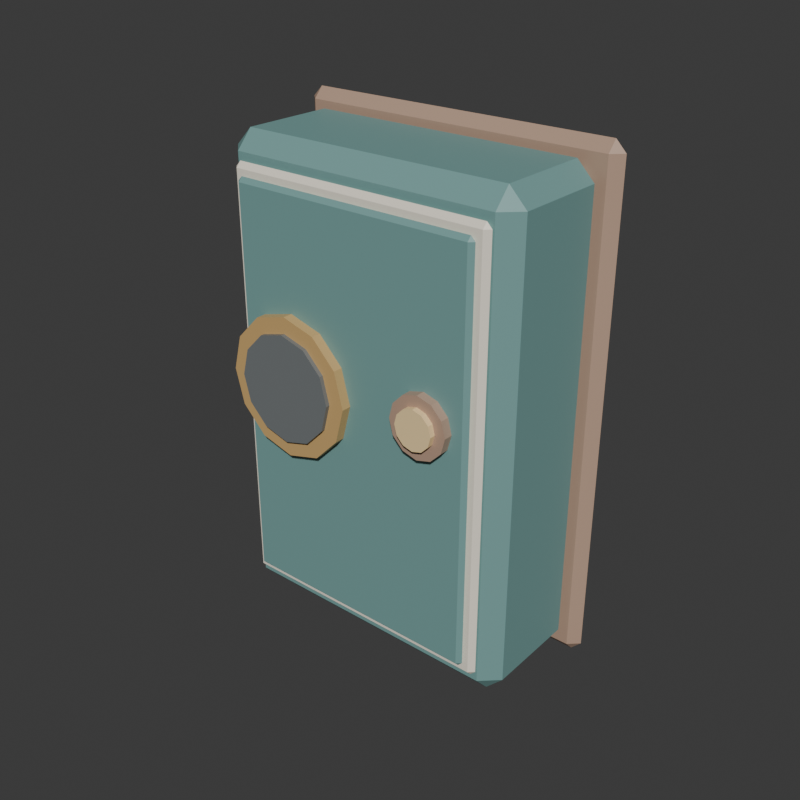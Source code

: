 # Source: P14_solid_repair_candidate.blend  (saved by Blender 5.2.45; exported with 4.5.12 LTS)
import bpy
from mathutils import Matrix  # noqa: F401  (used for matrix-valued properties, if any)

bpy.ops.wm.read_factory_settings(use_empty=True)
scene = bpy.context.scene
scene.name = 'Scene'

# ---- collections
col_collection = bpy.data.collections.new('Collection'); scene.collection.children.link(col_collection)

# ---- materials (node trees are filled in below, after node groups)
mat_fz_solid_walnut = bpy.data.materials.new('FZ Solid Walnut')
mat_fz_solid_walnut.diffuse_color = (0.4745, 0.3176, 0.2314, 1.0)
mat_fz_solid_teal = bpy.data.materials.new('FZ Solid Teal')
mat_fz_solid_teal.diffuse_color = (0.1843, 0.3608, 0.3451, 1.0)
mat_fz_solid_cream = bpy.data.materials.new('FZ Solid Cream')
mat_fz_solid_cream.diffuse_color = (0.9098, 0.8471, 0.7176, 1.0)
mat_fz_solid_brass = bpy.data.materials.new('FZ Solid Brass')
mat_fz_solid_brass.diffuse_color = (0.62, 0.4, 0.16, 1.0)
mat_fz_solid_graphite = bpy.data.materials.new('FZ Solid Graphite')
mat_fz_solid_graphite.diffuse_color = (0.1725, 0.1882, 0.1922, 1.0)
mat_fz_solid_amber = bpy.data.materials.new('FZ Solid Amber')
mat_fz_solid_amber.diffuse_color = (0.9529, 0.7137, 0.3725, 1.0)

# ---- material node trees
mat_fz_solid_walnut.use_nodes = True; mat_fz_solid_walnut.node_tree.nodes.clear()
_N = mat_fz_solid_walnut.node_tree.nodes; _L = mat_fz_solid_walnut.node_tree.links
n0 = _N.new('ShaderNodeBsdfPrincipled'); n0.name = 'Principled BSDF'; n0.location = (-200, 100)
n0.inputs[0].default_value = (0.4745, 0.3176, 0.2314, 1.0)
n0.inputs[10].default_value = 0.005
n1 = _N.new('ShaderNodeOutputMaterial'); n1.name = 'Material Output'; n1.location = (200, 100)
_L.new(n0.outputs[0], n1.inputs[0])
n1.is_active_output = True
mat_fz_solid_teal.use_nodes = True; mat_fz_solid_teal.node_tree.nodes.clear()
_N = mat_fz_solid_teal.node_tree.nodes; _L = mat_fz_solid_teal.node_tree.links
n0 = _N.new('ShaderNodeBsdfPrincipled'); n0.name = 'Principled BSDF'; n0.location = (-200, 100)
n0.inputs[0].default_value = (0.1843, 0.3608, 0.3451, 1.0)
n0.inputs[10].default_value = 0.005
n1 = _N.new('ShaderNodeOutputMaterial'); n1.name = 'Material Output'; n1.location = (200, 100)
_L.new(n0.outputs[0], n1.inputs[0])
n1.is_active_output = True
mat_fz_solid_cream.use_nodes = True; mat_fz_solid_cream.node_tree.nodes.clear()
_N = mat_fz_solid_cream.node_tree.nodes; _L = mat_fz_solid_cream.node_tree.links
n0 = _N.new('ShaderNodeBsdfPrincipled'); n0.name = 'Principled BSDF'; n0.location = (-200, 100)
n0.inputs[0].default_value = (0.9098, 0.8471, 0.7176, 1.0)
n0.inputs[10].default_value = 0.005
n1 = _N.new('ShaderNodeOutputMaterial'); n1.name = 'Material Output'; n1.location = (200, 100)
_L.new(n0.outputs[0], n1.inputs[0])
n1.is_active_output = True
mat_fz_solid_brass.use_nodes = True; mat_fz_solid_brass.node_tree.nodes.clear()
_N = mat_fz_solid_brass.node_tree.nodes; _L = mat_fz_solid_brass.node_tree.links
n0 = _N.new('ShaderNodeBsdfPrincipled'); n0.name = 'Principled BSDF'; n0.location = (-200, 100)
n0.inputs[0].default_value = (0.62, 0.4, 0.16, 1.0)
n0.inputs[10].default_value = 0.005
n1 = _N.new('ShaderNodeOutputMaterial'); n1.name = 'Material Output'; n1.location = (200, 100)
_L.new(n0.outputs[0], n1.inputs[0])
n1.is_active_output = True
mat_fz_solid_graphite.use_nodes = True; mat_fz_solid_graphite.node_tree.nodes.clear()
_N = mat_fz_solid_graphite.node_tree.nodes; _L = mat_fz_solid_graphite.node_tree.links
n0 = _N.new('ShaderNodeBsdfPrincipled'); n0.name = 'Principled BSDF'; n0.location = (-200, 100)
n0.inputs[0].default_value = (0.1725, 0.1882, 0.1922, 1.0)
n0.inputs[10].default_value = 0.005
n1 = _N.new('ShaderNodeOutputMaterial'); n1.name = 'Material Output'; n1.location = (200, 100)
_L.new(n0.outputs[0], n1.inputs[0])
n1.is_active_output = True
mat_fz_solid_amber.use_nodes = True; mat_fz_solid_amber.node_tree.nodes.clear()
_N = mat_fz_solid_amber.node_tree.nodes; _L = mat_fz_solid_amber.node_tree.links
n0 = _N.new('ShaderNodeBsdfPrincipled'); n0.name = 'Principled BSDF'; n0.location = (-200, 100)
n0.inputs[0].default_value = (0.9529, 0.7137, 0.3725, 1.0)
n0.inputs[10].default_value = 0.005
n1 = _N.new('ShaderNodeOutputMaterial'); n1.name = 'Material Output'; n1.location = (200, 100)
_L.new(n0.outputs[0], n1.inputs[0])
n1.is_active_output = True

# ---- world
world_world = bpy.data.worlds.new('World'); scene.world = world_world
world_world.use_nodes = True; world_world.node_tree.nodes.clear()
_N = world_world.node_tree.nodes; _L = world_world.node_tree.links
n0 = _N.new('ShaderNodeOutputWorld'); n0.name = 'World Output'; n0.location = (200, 100)
n1 = _N.new('ShaderNodeBackground'); n1.name = 'Background'; n1.location = (-200, 100)
n1.inputs[0].default_value = (0.05088, 0.05088, 0.05088, 1.0)
_L.new(n1.outputs[0], n0.inputs[0])
n0.is_active_output = True
world_world.color = (0.05088, 0.05088, 0.05088)
world_world.sun_shadow_jitter_overblur = 0.0

# ---- meshes
me_cube_001 = bpy.data.meshes.new('Cube.001')
me_cube_001.from_pydata([(-0.9385, 0.4425, -2.484), (-0.9385, 0.3849, -2.421), (-1.0, 0.4425, -2.421), (-0.9385, 0.3849, 0.4526), (-0.9385, 0.4425, 0.5158), (-1.0, 0.4425, 0.4526), (-0.9385, 0.4425, -2.484), (-1.0, 0.4425, -2.421), (-0.9385, 0.5, -2.421), (-0.9385, 0.4425, 0.5158), (-0.9385, 0.5, 0.4526), (-1.0, 0.4425, 0.4526), (0.9385, 0.4425, -2.484), (1.0, 0.4425, -2.421), (0.9385, 0.3849, -2.421), (0.9385, 0.4425, 0.5158), (0.9385, 0.3849, 0.4526), (1.0, 0.4425, 0.4526), (0.9385, 0.4425, -2.484), (0.9385, 0.5, -2.421), (1.0, 0.4425, -2.421), (0.9385, 0.4425, 0.5158), (1.0, 0.4425, 0.4526), (0.9385, 0.5, 0.4526)], [], [(0, 1, 2), (3, 4, 5), (6, 7, 8), (9, 10, 11), (12, 13, 14), (15, 16, 17), (18, 19, 20), (21, 22, 23), (6, 0, 2, 7), (1, 3, 5, 2), (4, 9, 11, 5), (10, 8, 7, 11), (18, 6, 8, 19), (9, 21, 23, 10), (22, 20, 19, 23), (12, 18, 20, 13), (21, 15, 17, 22), (16, 14, 13, 17), (0, 12, 14, 1), (15, 4, 3, 16), (6, 18, 12, 0), (2, 5, 11, 7), (14, 16, 3, 1), (21, 9, 4, 15), (8, 10, 23, 19), (20, 22, 17, 13)])
_uv = me_cube_001.uv_layers.new(name='UVMap')
_uv.uv.foreach_set('vector', [0.1327, 0.625, 0.1327, 0.75, 0.125, 0.625, 0.6197, 0.0, 0.625, 0.125, 0.6197, 0.125, 0.1327, 0.625, 0.125, 0.625, 0.1327, 0.5, 0.625, 0.1692, 0.6197, 0.2558, 0.6197, 0.125, 0.3673, 0.625, 0.3789, 0.625, 0.3738, 0.7538, 0.6288, 0.6913, 0.6197, 0.7577, 0.6197, 0.6562, 0.3673, 0.625, 0.3738, 0.4962, 0.3789, 0.625, 0.6288, 0.5587, 0.6197, 0.5938, 0.6197, 0.4923, 0.1327, 0.625, 0.1327, 0.625, 0.125, 0.625, 0.125, 0.625, 0.3803, 0.0, 0.6197, 0.0, 0.6197, 0.125, 0.3803, 0.125, 0.625, 0.125, 0.625, 0.1692, 0.6197, 0.125, 0.6197, 0.125, 0.6197, 0.2558, 0.3803, 0.2577, 0.3803, 0.125, 0.6197, 0.125, 0.3673, 0.625, 0.1327, 0.625, 0.1327, 0.5, 0.3738, 0.4962, 0.625, 0.1692, 0.6288, 0.5587, 0.6197, 0.4923, 0.6197, 0.2558, 0.6197, 0.5938, 0.3789, 0.625, 0.3738, 0.4962, 0.6197, 0.4923, 0.3673, 0.625, 0.3673, 0.625, 0.3789, 0.625, 0.3789, 0.625, 0.6288, 0.5587, 0.6288, 0.6913, 0.6197, 0.6562, 0.6197, 0.5938, 0.6197, 0.7577, 0.3738, 0.7538, 0.3789, 0.625, 0.6197, 0.6562, 0.1327, 0.625, 0.3673, 0.625, 0.3738, 0.7538, 0.1327, 0.75, 0.6288, 0.6913, 0.625, 0.9923, 0.6197, 0.9923, 0.6197, 0.7577, 0.1327, 0.625, 0.3673, 0.625, 0.3673, 0.625, 0.1327, 0.625, 0.3803, 0.125, 0.6197, 0.125, 0.6197, 0.125, 0.3803, 0.125, 0.3738, 0.7538, 0.6197, 0.7577, 0.6197, 0.9923, 0.3803, 0.9923, 0.6288, 0.5587, 0.8673, 0.625, 0.8673, 0.625, 0.6288, 0.6913, 0.3803, 0.2577, 0.6197, 0.2558, 0.6197, 0.4923, 0.3738, 0.4962, 0.3789, 0.625, 0.6197, 0.5938, 0.6197, 0.6562, 0.3789, 0.625])
me_cube_001.materials.append(mat_fz_solid_walnut)
me_cube_001.update()
me_cube_002 = bpy.data.meshes.new('Cube.002')
me_cube_002.from_pydata([(-0.8103, -0.2335, -2.395), (-0.8103, -0.3293, -2.289), (-0.9128, -0.2335, -2.289), (-0.8103, -0.3293, 0.3211), (-0.8103, -0.2335, 0.4263), (-0.9128, -0.2335, 0.3211), (-0.8103, 0.3226, -2.395), (-0.9128, 0.3226, -2.289), (-0.8103, 0.4185, -2.289), (-0.8103, 0.3226, 0.4263), (-0.8103, 0.4185, 0.3211), (-0.9128, 0.3226, 0.3211), (0.8103, -0.2335, -2.395), (0.9128, -0.2335, -2.289), (0.8103, -0.3293, -2.289), (0.8103, -0.2335, 0.4263), (0.8103, -0.3293, 0.3211), (0.9128, -0.2335, 0.3211), (0.8103, 0.3226, -2.395), (0.8103, 0.4185, -2.289), (0.9128, 0.3226, -2.289), (0.8103, 0.3226, 0.4263), (0.9128, 0.3226, 0.3211), (0.8103, 0.4185, 0.3211)], [], [(0, 1, 2), (3, 4, 5), (6, 7, 8), (9, 10, 11), (12, 13, 14), (15, 16, 17), (18, 19, 20), (21, 22, 23), (6, 0, 2, 7), (1, 3, 5, 2), (4, 9, 11, 5), (10, 8, 7, 11), (18, 6, 8, 19), (9, 21, 23, 10), (22, 20, 19, 23), (12, 18, 20, 13), (21, 15, 17, 22), (16, 14, 13, 17), (0, 12, 14, 1), (15, 4, 3, 16), (6, 18, 12, 0), (2, 5, 11, 7), (14, 16, 3, 1), (21, 9, 4, 15), (8, 10, 23, 19), (20, 22, 17, 13)])
_uv = me_cube_002.uv_layers.new(name='UVMap')
_uv.uv.foreach_set('vector', [0.139, 0.7179, 0.139, 0.75, 0.125, 0.7179, 0.6157, 0.0, 0.625, 0.03205, 0.6157, 0.03205, 0.139, 0.5321, 0.125, 0.5321, 0.139, 0.5, 0.625, 0.2333, 0.6157, 0.2605, 0.6157, 0.2179, 0.361, 0.7179, 0.382, 0.7179, 0.3726, 0.757, 0.632, 0.741, 0.6157, 0.764, 0.6157, 0.726, 0.361, 0.5321, 0.3726, 0.493, 0.382, 0.5321, 0.632, 0.509, 0.6157, 0.524, 0.6157, 0.486, 0.139, 0.5321, 0.139, 0.7179, 0.125, 0.7179, 0.125, 0.5321, 0.3843, 0.0, 0.6157, 0.0, 0.6157, 0.03205, 0.3843, 0.03205, 0.625, 0.03205, 0.625, 0.2333, 0.6157, 0.2179, 0.6157, 0.03205, 0.6157, 0.2605, 0.3843, 0.264, 0.3843, 0.2179, 0.6157, 0.2179, 0.361, 0.5321, 0.139, 0.5321, 0.139, 0.5, 0.3726, 0.493, 0.625, 0.2333, 0.632, 0.509, 0.6157, 0.486, 0.6157, 0.2605, 0.6157, 0.524, 0.382, 0.5321, 0.3726, 0.493, 0.6157, 0.486, 0.361, 0.7179, 0.361, 0.5321, 0.382, 0.5321, 0.382, 0.7179, 0.632, 0.509, 0.632, 0.741, 0.6157, 0.726, 0.6157, 0.524, 0.6157, 0.764, 0.3726, 0.757, 0.382, 0.7179, 0.6157, 0.726, 0.139, 0.7179, 0.361, 0.7179, 0.3726, 0.757, 0.139, 0.75, 0.632, 0.741, 0.625, 0.986, 0.6157, 0.986, 0.6157, 0.764, 0.139, 0.5321, 0.361, 0.5321, 0.361, 0.7179, 0.139, 0.7179, 0.3843, 0.03205, 0.6157, 0.03205, 0.6157, 0.2179, 0.3843, 0.2179, 0.3726, 0.757, 0.6157, 0.764, 0.6157, 0.986, 0.3843, 0.986, 0.632, 0.509, 0.861, 0.5321, 0.861, 0.7179, 0.632, 0.741, 0.3843, 0.264, 0.6157, 0.2605, 0.6157, 0.486, 0.3726, 0.493, 0.382, 0.5321, 0.6157, 0.524, 0.6157, 0.726, 0.382, 0.7179])
me_cube_002.materials.append(mat_fz_solid_teal)
me_cube_002.update()
me_cube_003 = bpy.data.meshes.new('Cube.003')
me_cube_003.from_pydata([(-0.7795, -0.3456, -2.247), (-0.7795, -0.3744, -2.216), (-0.8103, -0.3456, -2.216), (-0.7795, -0.3744, 0.2474), (-0.7795, -0.3456, 0.2789), (-0.8103, -0.3456, 0.2474), (-0.7795, -0.3456, -2.247), (-0.8103, -0.3456, -2.216), (-0.7795, -0.3169, -2.216), (-0.7795, -0.3456, 0.2789), (-0.7795, -0.3169, 0.2474), (-0.8103, -0.3456, 0.2474), (0.7795, -0.3456, -2.247), (0.8103, -0.3456, -2.216), (0.7795, -0.3744, -2.216), (0.7795, -0.3456, 0.2789), (0.7795, -0.3744, 0.2474), (0.8103, -0.3456, 0.2474), (0.7795, -0.3456, -2.247), (0.7795, -0.3169, -2.216), (0.8103, -0.3456, -2.216), (0.7795, -0.3456, 0.2789), (0.8103, -0.3456, 0.2474), (0.7795, -0.3169, 0.2474)], [], [(0, 1, 2), (3, 4, 5), (6, 7, 8), (9, 10, 11), (12, 13, 14), (15, 16, 17), (18, 19, 20), (21, 22, 23), (6, 0, 2, 7), (1, 3, 5, 2), (4, 9, 11, 5), (10, 8, 7, 11), (18, 6, 8, 19), (9, 21, 23, 10), (22, 20, 19, 23), (12, 18, 20, 13), (21, 15, 17, 22), (16, 14, 13, 17), (0, 12, 14, 1), (15, 4, 3, 16), (6, 18, 12, 0), (2, 5, 11, 7), (14, 16, 3, 1), (21, 9, 4, 15), (8, 10, 23, 19), (20, 22, 17, 13)])
_uv = me_cube_003.uv_layers.new(name='UVMap')
_uv.uv.foreach_set('vector', [0.1297, 0.625, 0.1297, 0.75, 0.125, 0.625, 0.6219, 0.0, 0.625, 0.125, 0.6219, 0.125, 0.1297, 0.625, 0.125, 0.625, 0.1297, 0.5, 0.625, 0.1682, 0.6219, 0.2536, 0.6219, 0.125, 0.3703, 0.625, 0.3773, 0.625, 0.3742, 0.7524, 0.6274, 0.6899, 0.6219, 0.7547, 0.6219, 0.6562, 0.3703, 0.625, 0.3742, 0.4976, 0.3773, 0.625, 0.6274, 0.5601, 0.6219, 0.5938, 0.6219, 0.4953, 0.1297, 0.625, 0.1297, 0.625, 0.125, 0.625, 0.125, 0.625, 0.3781, 0.0, 0.6219, 0.0, 0.6219, 0.125, 0.3781, 0.125, 0.625, 0.125, 0.625, 0.1682, 0.6219, 0.125, 0.6219, 0.125, 0.6219, 0.2536, 0.3781, 0.2547, 0.3781, 0.125, 0.6219, 0.125, 0.3703, 0.625, 0.1297, 0.625, 0.1297, 0.5, 0.3742, 0.4976, 0.625, 0.1682, 0.6274, 0.5601, 0.6219, 0.4953, 0.6219, 0.2536, 0.6219, 0.5938, 0.3773, 0.625, 0.3742, 0.4976, 0.6219, 0.4953, 0.3703, 0.625, 0.3703, 0.625, 0.3773, 0.625, 0.3773, 0.625, 0.6274, 0.5601, 0.6274, 0.6899, 0.6219, 0.6562, 0.6219, 0.5938, 0.6219, 0.7547, 0.3742, 0.7524, 0.3773, 0.625, 0.6219, 0.6562, 0.1297, 0.625, 0.3703, 0.625, 0.3742, 0.7524, 0.1297, 0.75, 0.6274, 0.6899, 0.625, 0.9953, 0.6219, 0.9953, 0.6219, 0.7547, 0.1297, 0.625, 0.3703, 0.625, 0.3703, 0.625, 0.1297, 0.625, 0.3781, 0.125, 0.6219, 0.125, 0.6219, 0.125, 0.3781, 0.125, 0.3742, 0.7524, 0.6219, 0.7547, 0.6219, 0.9953, 0.3781, 0.9953, 0.6274, 0.5601, 0.8703, 0.625, 0.8703, 0.625, 0.6274, 0.6899, 0.3781, 0.2547, 0.6219, 0.2536, 0.6219, 0.4953, 0.3742, 0.4976, 0.3773, 0.625, 0.6219, 0.5938, 0.6219, 0.6562, 0.3773, 0.625])
me_cube_003.materials.append(mat_fz_solid_cream)
me_cube_003.update()
me_cube_004 = bpy.data.meshes.new('Cube.004')
me_cube_004.from_pydata([(-0.7282, -0.3897, -2.184), (-0.7282, -0.4137, -2.158), (-0.7538, -0.3897, -2.158), (-0.7282, -0.4137, 0.1895), (-0.7282, -0.3897, 0.2158), (-0.7538, -0.3897, 0.1895), (-0.7282, -0.3897, -2.184), (-0.7538, -0.3897, -2.158), (-0.7282, -0.3658, -2.158), (-0.7282, -0.3897, 0.2158), (-0.7282, -0.3658, 0.1895), (-0.7538, -0.3897, 0.1895), (0.7282, -0.3897, -2.184), (0.7538, -0.3897, -2.158), (0.7282, -0.4137, -2.158), (0.7282, -0.3897, 0.2158), (0.7282, -0.4137, 0.1895), (0.7538, -0.3897, 0.1895), (0.7282, -0.3897, -2.184), (0.7282, -0.3658, -2.158), (0.7538, -0.3897, -2.158), (0.7282, -0.3897, 0.2158), (0.7538, -0.3897, 0.1895), (0.7282, -0.3658, 0.1895)], [], [(0, 1, 2), (3, 4, 5), (6, 7, 8), (9, 10, 11), (12, 13, 14), (15, 16, 17), (18, 19, 20), (21, 22, 23), (6, 0, 2, 7), (1, 3, 5, 2), (4, 9, 11, 5), (10, 8, 7, 11), (18, 6, 8, 19), (9, 21, 23, 10), (22, 20, 19, 23), (12, 18, 20, 13), (21, 15, 17, 22), (16, 14, 13, 17), (0, 12, 14, 1), (15, 4, 3, 16), (6, 18, 12, 0), (2, 5, 11, 7), (14, 16, 3, 1), (21, 9, 4, 15), (8, 10, 23, 19), (20, 22, 17, 13)])
_uv = me_cube_004.uv_layers.new(name='UVMap')
_uv.uv.foreach_set('vector', [0.1293, 0.625, 0.1293, 0.75, 0.125, 0.625, 0.6223, 0.0, 0.625, 0.125, 0.6223, 0.125, 0.1293, 0.625, 0.125, 0.625, 0.1293, 0.5, 0.625, 0.1681, 0.6223, 0.2532, 0.6223, 0.125, 0.3707, 0.625, 0.3771, 0.625, 0.3742, 0.7521, 0.6271, 0.6896, 0.6223, 0.7543, 0.6223, 0.6562, 0.3707, 0.625, 0.3742, 0.4979, 0.3771, 0.625, 0.6271, 0.5604, 0.6223, 0.5937, 0.6223, 0.4957, 0.1293, 0.625, 0.1293, 0.625, 0.125, 0.625, 0.125, 0.625, 0.3777, 0.0, 0.6223, 0.0, 0.6223, 0.125, 0.3777, 0.125, 0.625, 0.125, 0.625, 0.1681, 0.6223, 0.125, 0.6223, 0.125, 0.6223, 0.2532, 0.3777, 0.2543, 0.3777, 0.125, 0.6223, 0.125, 0.3707, 0.625, 0.1293, 0.625, 0.1293, 0.5, 0.3742, 0.4979, 0.625, 0.1681, 0.6271, 0.5604, 0.6223, 0.4957, 0.6223, 0.2532, 0.6223, 0.5937, 0.3771, 0.625, 0.3742, 0.4979, 0.6223, 0.4957, 0.3707, 0.625, 0.3707, 0.625, 0.3771, 0.625, 0.3771, 0.625, 0.6271, 0.5604, 0.6271, 0.6896, 0.6223, 0.6562, 0.6223, 0.5937, 0.6223, 0.7543, 0.3742, 0.7521, 0.3771, 0.625, 0.6223, 0.6562, 0.1293, 0.625, 0.3707, 0.625, 0.3742, 0.7521, 0.1293, 0.75, 0.6271, 0.6896, 0.625, 0.9957, 0.6223, 0.9957, 0.6223, 0.7543, 0.1293, 0.625, 0.3707, 0.625, 0.3707, 0.625, 0.1293, 0.625, 0.3777, 0.125, 0.6223, 0.125, 0.6223, 0.125, 0.3777, 0.125, 0.3742, 0.7521, 0.6223, 0.7543, 0.6223, 0.9957, 0.3777, 0.9957, 0.6271, 0.5604, 0.8707, 0.625, 0.8707, 0.625, 0.6271, 0.6896, 0.3777, 0.2543, 0.6223, 0.2532, 0.6223, 0.4957, 0.3742, 0.4979, 0.3771, 0.625, 0.6223, 0.5937, 0.6223, 0.6562, 0.3771, 0.625])
me_cube_004.materials.append(mat_fz_solid_teal)
me_cube_004.update()
me_cylinder = bpy.data.meshes.new('Cylinder')
me_cylinder.from_pydata([(-0.3897, -0.4041, -0.4474), (-0.3897, -0.4712, -0.4474), (-0.1897, -0.4041, -0.5024), (-0.1897, -0.4712, -0.5024), (-0.04333, -0.4041, -0.6526), (-0.04333, -0.4712, -0.6526), (0.01026, -0.4041, -0.8579), (0.01026, -0.4712, -0.8579), (-0.04333, -0.4041, -1.063), (-0.04333, -0.4712, -1.063), (-0.1897, -0.4041, -1.213), (-0.1897, -0.4712, -1.213), (-0.3897, -0.4041, -1.268), (-0.3897, -0.4712, -1.268), (-0.5897, -0.4041, -1.213), (-0.5897, -0.4712, -1.213), (-0.7362, -0.4041, -1.063), (-0.7362, -0.4712, -1.063), (-0.7897, -0.4041, -0.8579), (-0.7897, -0.4712, -0.8579), (-0.7362, -0.4041, -0.6526), (-0.7362, -0.4712, -0.6526), (-0.5897, -0.4041, -0.5024), (-0.5897, -0.4712, -0.5024)], [], [(0, 1, 3, 2), (2, 3, 5, 4), (4, 5, 7, 6), (6, 7, 9, 8), (8, 9, 11, 10), (10, 11, 13, 12), (12, 13, 15, 14), (14, 15, 17, 16), (16, 17, 19, 18), (18, 19, 21, 20), (3, 1, 23, 21, 19, 17, 15, 13, 11, 9, 7, 5), (20, 21, 23, 22), (22, 23, 1, 0), (0, 2, 4, 6, 8, 10, 12, 14, 16, 18, 20, 22)])
_uv = me_cylinder.uv_layers.new(name='UVMap')
_uv.uv.foreach_set('vector', [1.0, 0.5, 1.0, 1.0, 0.9167, 1.0, 0.9167, 0.5, 0.9167, 0.5, 0.9167, 1.0, 0.8333, 1.0, 0.8333, 0.5, 0.8333, 0.5, 0.8333, 1.0, 0.75, 1.0, 0.75, 0.5, 0.75, 0.5, 0.75, 1.0, 0.6667, 1.0, 0.6667, 0.5, 0.6667, 0.5, 0.6667, 1.0, 0.5833, 1.0, 0.5833, 0.5, 0.5833, 0.5, 0.5833, 1.0, 0.5, 1.0, 0.5, 0.5, 0.5, 0.5, 0.5, 1.0, 0.4167, 1.0, 0.4167, 0.5, 0.4167, 0.5, 0.4167, 1.0, 0.3333, 1.0, 0.3333, 0.5, 0.3333, 0.5, 0.3333, 1.0, 0.25, 1.0, 0.25, 0.5, 0.25, 0.5, 0.25, 1.0, 0.1667, 1.0, 0.1667, 0.5, 0.37, 0.4578, 0.25, 0.49, 0.13, 0.4578, 0.04215, 0.37, 0.01, 0.25, 0.04215, 0.13, 0.13, 0.04215, 0.25, 0.01, 0.37, 0.04215, 0.4578, 0.13, 0.49, 0.25, 0.4578, 0.37, 0.1667, 0.5, 0.1667, 1.0, 0.08333, 1.0, 0.08333, 0.5, 0.08333, 0.5, 0.08333, 1.0, 7.451e-08, 1.0, 7.451e-08, 0.5, 0.75, 0.49, 0.87, 0.4578, 0.9578, 0.37, 0.99, 0.25, 0.9578, 0.13, 0.87, 0.04215, 0.75, 0.01, 0.63, 0.04215, 0.5422, 0.13, 0.51, 0.25, 0.5422, 0.37, 0.63, 0.4578])
me_cylinder.materials.append(mat_fz_solid_brass)
me_cylinder.update()
me_cylinder_001 = bpy.data.meshes.new('Cylinder.001')
me_cylinder_001.from_pydata([(-0.3897, -0.4516, -0.5421), (-0.3897, -0.4947, -0.5421), (-0.2359, -0.4516, -0.5844), (-0.2359, -0.4947, -0.5844), (-0.1233, -0.4516, -0.7), (-0.1233, -0.4947, -0.7), (-0.08205, -0.4516, -0.8579), (-0.08205, -0.4947, -0.8579), (-0.1233, -0.4516, -1.016), (-0.1233, -0.4947, -1.016), (-0.2359, -0.4516, -1.131), (-0.2359, -0.4947, -1.131), (-0.3897, -0.4516, -1.174), (-0.3897, -0.4947, -1.174), (-0.5436, -0.4516, -1.131), (-0.5436, -0.4947, -1.131), (-0.6562, -0.4516, -1.016), (-0.6562, -0.4947, -1.016), (-0.6974, -0.4516, -0.8579), (-0.6974, -0.4947, -0.8579), (-0.6562, -0.4516, -0.7), (-0.6562, -0.4947, -0.7), (-0.5436, -0.4516, -0.5844), (-0.5436, -0.4947, -0.5844)], [], [(0, 1, 3, 2), (2, 3, 5, 4), (4, 5, 7, 6), (6, 7, 9, 8), (8, 9, 11, 10), (10, 11, 13, 12), (12, 13, 15, 14), (14, 15, 17, 16), (16, 17, 19, 18), (18, 19, 21, 20), (3, 1, 23, 21, 19, 17, 15, 13, 11, 9, 7, 5), (20, 21, 23, 22), (22, 23, 1, 0), (0, 2, 4, 6, 8, 10, 12, 14, 16, 18, 20, 22)])
_uv = me_cylinder_001.uv_layers.new(name='UVMap')
_uv.uv.foreach_set('vector', [1.0, 0.5, 1.0, 1.0, 0.9167, 1.0, 0.9167, 0.5, 0.9167, 0.5, 0.9167, 1.0, 0.8333, 1.0, 0.8333, 0.5, 0.8333, 0.5, 0.8333, 1.0, 0.75, 1.0, 0.75, 0.5, 0.75, 0.5, 0.75, 1.0, 0.6667, 1.0, 0.6667, 0.5, 0.6667, 0.5, 0.6667, 1.0, 0.5833, 1.0, 0.5833, 0.5, 0.5833, 0.5, 0.5833, 1.0, 0.5, 1.0, 0.5, 0.5, 0.5, 0.5, 0.5, 1.0, 0.4167, 1.0, 0.4167, 0.5, 0.4167, 0.5, 0.4167, 1.0, 0.3333, 1.0, 0.3333, 0.5, 0.3333, 0.5, 0.3333, 1.0, 0.25, 1.0, 0.25, 0.5, 0.25, 0.5, 0.25, 1.0, 0.1667, 1.0, 0.1667, 0.5, 0.37, 0.4578, 0.25, 0.49, 0.13, 0.4578, 0.04215, 0.37, 0.01, 0.25, 0.04215, 0.13, 0.13, 0.04215, 0.25, 0.01, 0.37, 0.04215, 0.4578, 0.13, 0.49, 0.25, 0.4578, 0.37, 0.1667, 0.5, 0.1667, 1.0, 0.08333, 1.0, 0.08333, 0.5, 0.08333, 0.5, 0.08333, 1.0, 7.451e-08, 1.0, 7.451e-08, 0.5, 0.75, 0.49, 0.87, 0.4578, 0.9578, 0.37, 0.99, 0.25, 0.9578, 0.13, 0.87, 0.04215, 0.75, 0.01, 0.63, 0.04215, 0.5422, 0.13, 0.51, 0.25, 0.5422, 0.37, 0.63, 0.4578])
me_cylinder_001.materials.append(mat_fz_solid_graphite)
me_cylinder_001.update()
me_cylinder_002 = bpy.data.meshes.new('Cylinder.002')
me_cylinder_002.from_pydata([(0.4923, -0.4089, -0.6158), (0.4923, -0.4664, -0.6158), (0.5795, -0.4089, -0.6398), (0.5795, -0.4664, -0.6398), (0.6433, -0.4089, -0.7053), (0.6433, -0.4664, -0.7053), (0.6667, -0.4089, -0.7947), (0.6667, -0.4664, -0.7947), (0.6433, -0.4089, -0.8842), (0.6433, -0.4664, -0.8842), (0.5795, -0.4089, -0.9497), (0.5795, -0.4664, -0.9497), (0.4923, -0.4089, -0.9737), (0.4923, -0.4664, -0.9737), (0.4051, -0.4089, -0.9497), (0.4051, -0.4664, -0.9497), (0.3413, -0.4089, -0.8842), (0.3413, -0.4664, -0.8842), (0.3179, -0.4089, -0.7947), (0.3179, -0.4664, -0.7947), (0.3413, -0.4089, -0.7053), (0.3413, -0.4664, -0.7053), (0.4051, -0.4089, -0.6398), (0.4051, -0.4664, -0.6398)], [], [(0, 1, 3, 2), (2, 3, 5, 4), (4, 5, 7, 6), (6, 7, 9, 8), (8, 9, 11, 10), (10, 11, 13, 12), (12, 13, 15, 14), (14, 15, 17, 16), (16, 17, 19, 18), (18, 19, 21, 20), (3, 1, 23, 21, 19, 17, 15, 13, 11, 9, 7, 5), (20, 21, 23, 22), (22, 23, 1, 0), (0, 2, 4, 6, 8, 10, 12, 14, 16, 18, 20, 22)])
_uv = me_cylinder_002.uv_layers.new(name='UVMap')
_uv.uv.foreach_set('vector', [1.0, 0.5, 1.0, 1.0, 0.9167, 1.0, 0.9167, 0.5, 0.9167, 0.5, 0.9167, 1.0, 0.8333, 1.0, 0.8333, 0.5, 0.8333, 0.5, 0.8333, 1.0, 0.75, 1.0, 0.75, 0.5, 0.75, 0.5, 0.75, 1.0, 0.6667, 1.0, 0.6667, 0.5, 0.6667, 0.5, 0.6667, 1.0, 0.5833, 1.0, 0.5833, 0.5, 0.5833, 0.5, 0.5833, 1.0, 0.5, 1.0, 0.5, 0.5, 0.5, 0.5, 0.5, 1.0, 0.4167, 1.0, 0.4167, 0.5, 0.4167, 0.5, 0.4167, 1.0, 0.3333, 1.0, 0.3333, 0.5, 0.3333, 0.5, 0.3333, 1.0, 0.25, 1.0, 0.25, 0.5, 0.25, 0.5, 0.25, 1.0, 0.1667, 1.0, 0.1667, 0.5, 0.37, 0.4578, 0.25, 0.49, 0.13, 0.4578, 0.04215, 0.37, 0.01, 0.25, 0.04215, 0.13, 0.13, 0.04215, 0.25, 0.01, 0.37, 0.04215, 0.4578, 0.13, 0.49, 0.25, 0.4578, 0.37, 0.1667, 0.5, 0.1667, 1.0, 0.08333, 1.0, 0.08333, 0.5, 0.08333, 0.5, 0.08333, 1.0, 7.451e-08, 1.0, 7.451e-08, 0.5, 0.75, 0.49, 0.87, 0.4578, 0.9578, 0.37, 0.99, 0.25, 0.9578, 0.13, 0.87, 0.04215, 0.75, 0.01, 0.63, 0.04215, 0.5422, 0.13, 0.51, 0.25, 0.5422, 0.37, 0.63, 0.4578])
me_cylinder_002.materials.append(mat_fz_solid_walnut)
me_cylinder_002.update()
me_cylinder_003 = bpy.data.meshes.new('Cylinder.003')
me_cylinder_003.from_pydata([(0.4923, -0.4521, -0.6789), (0.4923, -0.5, -0.6789), (0.5487, -0.4521, -0.6945), (0.5487, -0.5, -0.6945), (0.59, -0.4521, -0.7368), (0.59, -0.5, -0.7368), (0.6051, -0.4521, -0.7947), (0.6051, -0.5, -0.7947), (0.59, -0.4521, -0.8526), (0.59, -0.5, -0.8526), (0.5487, -0.4521, -0.895), (0.5487, -0.5, -0.895), (0.4923, -0.4521, -0.9105), (0.4923, -0.5, -0.9105), (0.4359, -0.4521, -0.895), (0.4359, -0.5, -0.895), (0.3946, -0.4521, -0.8526), (0.3946, -0.5, -0.8526), (0.3795, -0.4521, -0.7947), (0.3795, -0.5, -0.7947), (0.3946, -0.4521, -0.7368), (0.3946, -0.5, -0.7368), (0.4359, -0.4521, -0.6945), (0.4359, -0.5, -0.6945)], [], [(0, 1, 3, 2), (2, 3, 5, 4), (4, 5, 7, 6), (6, 7, 9, 8), (8, 9, 11, 10), (10, 11, 13, 12), (12, 13, 15, 14), (14, 15, 17, 16), (16, 17, 19, 18), (18, 19, 21, 20), (3, 1, 23, 21, 19, 17, 15, 13, 11, 9, 7, 5), (20, 21, 23, 22), (22, 23, 1, 0), (0, 2, 4, 6, 8, 10, 12, 14, 16, 18, 20, 22)])
_uv = me_cylinder_003.uv_layers.new(name='UVMap')
_uv.uv.foreach_set('vector', [1.0, 0.5, 1.0, 1.0, 0.9167, 1.0, 0.9167, 0.5, 0.9167, 0.5, 0.9167, 1.0, 0.8333, 1.0, 0.8333, 0.5, 0.8333, 0.5, 0.8333, 1.0, 0.75, 1.0, 0.75, 0.5, 0.75, 0.5, 0.75, 1.0, 0.6667, 1.0, 0.6667, 0.5, 0.6667, 0.5, 0.6667, 1.0, 0.5833, 1.0, 0.5833, 0.5, 0.5833, 0.5, 0.5833, 1.0, 0.5, 1.0, 0.5, 0.5, 0.5, 0.5, 0.5, 1.0, 0.4167, 1.0, 0.4167, 0.5, 0.4167, 0.5, 0.4167, 1.0, 0.3333, 1.0, 0.3333, 0.5, 0.3333, 0.5, 0.3333, 1.0, 0.25, 1.0, 0.25, 0.5, 0.25, 0.5, 0.25, 1.0, 0.1667, 1.0, 0.1667, 0.5, 0.37, 0.4578, 0.25, 0.49, 0.13, 0.4578, 0.04215, 0.37, 0.01, 0.25, 0.04215, 0.13, 0.13, 0.04215, 0.25, 0.01, 0.37, 0.04215, 0.4578, 0.13, 0.49, 0.25, 0.4578, 0.37, 0.1667, 0.5, 0.1667, 1.0, 0.08333, 1.0, 0.08333, 0.5, 0.08333, 0.5, 0.08333, 1.0, 7.451e-08, 1.0, 7.451e-08, 0.5, 0.75, 0.49, 0.87, 0.4578, 0.9578, 0.37, 0.99, 0.25, 0.9578, 0.13, 0.87, 0.04215, 0.75, 0.01, 0.63, 0.04215, 0.5422, 0.13, 0.51, 0.25, 0.5422, 0.37, 0.63, 0.4578])
me_cylinder_003.materials.append(mat_fz_solid_amber)
me_cylinder_003.update()

# ---- objects
ob_p14_walnut_wall_backplate = bpy.data.objects.new('P14_Walnut_Wall_Backplate', me_cube_001)
ob_p14_teal_cabinet = bpy.data.objects.new('P14_Teal_Cabinet', me_cube_002)
ob_p14_cream_front_rim = bpy.data.objects.new('P14_Cream_Front_Rim', me_cube_003)
ob_p14_teal_face = bpy.data.objects.new('P14_Teal_Face', me_cube_004)
ob_p14_socket_rim = bpy.data.objects.new('P14_Socket_Rim', me_cylinder)
ob_p14_socket_recess = bpy.data.objects.new('P14_Socket_Recess', me_cylinder_001)
ob_p14_status_bezel = bpy.data.objects.new('P14_Status_Bezel', me_cylinder_002)
ob_p14_status_insert = bpy.data.objects.new('P14_Status_Insert', me_cylinder_003)

# ---- transforms, parenting, visibility, modifiers, constraints
ob_p14_walnut_wall_backplate.location = (0.0, 0.0, 0.0)
ob_p14_teal_cabinet.location = (0.0, 0.0, 0.0)
ob_p14_cream_front_rim.location = (0.0, 0.0, 0.0)
ob_p14_teal_face.location = (0.0, 0.0, 0.0)
ob_p14_socket_rim.location = (0.0, 0.0, 0.0)
ob_p14_socket_recess.location = (0.0, 0.0, 0.0)
ob_p14_status_bezel.location = (0.0, 0.0, 0.0)
ob_p14_status_insert.location = (0.0, 0.0, 0.0)

# ---- collection membership
col_collection.objects.link(ob_p14_walnut_wall_backplate)
col_collection.objects.link(ob_p14_teal_cabinet)
col_collection.objects.link(ob_p14_cream_front_rim)
col_collection.objects.link(ob_p14_teal_face)
col_collection.objects.link(ob_p14_socket_rim)
col_collection.objects.link(ob_p14_socket_recess)
col_collection.objects.link(ob_p14_status_bezel)
col_collection.objects.link(ob_p14_status_insert)

# ---- scene / render settings (as saved in the file)
scene.frame_start = 1; scene.frame_end = 250; scene.frame_set(1)
scene.render.engine = 'BLENDER_WORKBENCH'
scene.render.resolution_x = 768
scene.render.resolution_y = 768
scene.render.film_transparent = True
scene.render.bake_bias = 0.0
scene.render.bake_samples = 0
scene.render.compositor_device = 'GPU'
scene.eevee.use_volume_custom_range = False
scene.eevee.fast_gi_thickness_near = 0.1
scene.eevee.fast_gi_thickness_far = 0.0
scene.eevee.ray_tracing_options.screen_trace_thickness = 0.1
bpy.context.view_layer.update()

# ---- added for rendering (the .blend has no active camera and no usable light): camera, sun
cam_auto = bpy.data.cameras.new('AutoCamera')
cam_auto.lens = 50.0
cam_auto.sensor_width = 36.0
cam_auto.clip_end = 1000.0
ob_auto_camera = bpy.data.objects.new('AutoCamera', cam_auto)
scene.collection.objects.link(ob_auto_camera)
ob_auto_camera.location = (3.46187, -4.15425, 1.78529)
ob_auto_camera.rotation_euler = (1.09748, -7.21219e-08, 0.694738)
scene.camera = ob_auto_camera
light_auto_sun = bpy.data.lights.new('AutoSun', 'SUN')
light_auto_sun.energy = 3.0
light_auto_sun.angle = 0.0523599
ob_auto_sun = bpy.data.objects.new('AutoSun', light_auto_sun)
scene.collection.objects.link(ob_auto_sun)
ob_auto_sun.rotation_euler = (0.872665, 0.174533, 0.523599)
bpy.context.view_layer.update()
